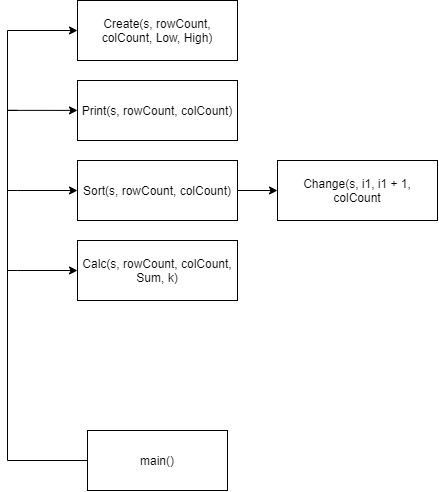

The diagram above was exported from draw.io. Its source (the exported page's mxGraphModel, read from the mxfile embedded in the PNG):
<mxGraphModel dx="727" dy="844" grid="1" gridSize="10" guides="1" tooltips="1" connect="1" arrows="1" fold="1" page="1" pageScale="1" pageWidth="827" pageHeight="1169" math="0" shadow="0">
  <root>
    <mxCell id="0" />
    <mxCell id="1" parent="0" />
    <mxCell id="hRIdR0atX2tXK3bK3sC0-16" style="edgeStyle=orthogonalEdgeStyle;rounded=0;orthogonalLoop=1;jettySize=auto;html=1;exitX=0;exitY=0.5;exitDx=0;exitDy=0;entryX=0;entryY=0.5;entryDx=0;entryDy=0;" parent="1" source="hRIdR0atX2tXK3bK3sC0-1" target="hRIdR0atX2tXK3bK3sC0-2" edge="1">
      <mxGeometry relative="1" as="geometry">
        <mxPoint x="60" y="70" as="targetPoint" />
        <Array as="points">
          <mxPoint x="60" y="510" />
          <mxPoint x="60" y="80" />
        </Array>
      </mxGeometry>
    </mxCell>
    <mxCell id="hRIdR0atX2tXK3bK3sC0-1" value="main()" style="rounded=0;whiteSpace=wrap;html=1;" parent="1" vertex="1">
      <mxGeometry x="140" y="480" width="140" height="60" as="geometry" />
    </mxCell>
    <mxCell id="hRIdR0atX2tXK3bK3sC0-2" value="Create(s, rowCount, colCount, Low, High)" style="rounded=0;whiteSpace=wrap;html=1;" parent="1" vertex="1">
      <mxGeometry x="130" y="50" width="160" height="60" as="geometry" />
    </mxCell>
    <mxCell id="hRIdR0atX2tXK3bK3sC0-9" value="Print(s, rowCount, colCount)" style="rounded=0;whiteSpace=wrap;html=1;" parent="1" vertex="1">
      <mxGeometry x="130" y="130" width="160" height="60" as="geometry" />
    </mxCell>
    <mxCell id="fZ7M9SsuubzBmqJuLMU7-1" style="edgeStyle=orthogonalEdgeStyle;rounded=0;orthogonalLoop=1;jettySize=auto;html=1;exitX=1;exitY=0.5;exitDx=0;exitDy=0;entryX=0;entryY=0.5;entryDx=0;entryDy=0;" edge="1" parent="1" source="hRIdR0atX2tXK3bK3sC0-11" target="hRIdR0atX2tXK3bK3sC0-15">
      <mxGeometry relative="1" as="geometry" />
    </mxCell>
    <mxCell id="hRIdR0atX2tXK3bK3sC0-11" value="Sort(s, rowCount, colCount)" style="rounded=0;whiteSpace=wrap;html=1;" parent="1" vertex="1">
      <mxGeometry x="130" y="210" width="160" height="60" as="geometry" />
    </mxCell>
    <mxCell id="hRIdR0atX2tXK3bK3sC0-13" value="Calc(s, rowCount, colCount, Sum, k)" style="rounded=0;whiteSpace=wrap;html=1;" parent="1" vertex="1">
      <mxGeometry x="130" y="290" width="160" height="60" as="geometry" />
    </mxCell>
    <mxCell id="hRIdR0atX2tXK3bK3sC0-15" value="Change(s, i1, i1 + 1, colCount" style="rounded=0;whiteSpace=wrap;html=1;" parent="1" vertex="1">
      <mxGeometry x="330" y="210" width="160" height="60" as="geometry" />
    </mxCell>
    <mxCell id="hRIdR0atX2tXK3bK3sC0-17" value="" style="endArrow=classic;html=1;rounded=0;edgeStyle=orthogonalEdgeStyle;" parent="1" edge="1">
      <mxGeometry width="50" height="50" relative="1" as="geometry">
        <mxPoint x="70" y="159.9" as="sourcePoint" />
        <mxPoint x="130" y="159.9" as="targetPoint" />
        <Array as="points">
          <mxPoint x="60" y="159.9" />
        </Array>
      </mxGeometry>
    </mxCell>
    <mxCell id="hRIdR0atX2tXK3bK3sC0-18" value="" style="endArrow=classic;html=1;rounded=0;edgeStyle=orthogonalEdgeStyle;" parent="1" target="hRIdR0atX2tXK3bK3sC0-11" edge="1">
      <mxGeometry width="50" height="50" relative="1" as="geometry">
        <mxPoint x="60" y="240" as="sourcePoint" />
        <mxPoint x="139.99999999999994" y="169.89999999999998" as="targetPoint" />
        <Array as="points">
          <mxPoint x="70" y="240" />
          <mxPoint x="70" y="240" />
        </Array>
      </mxGeometry>
    </mxCell>
    <mxCell id="hRIdR0atX2tXK3bK3sC0-19" value="" style="endArrow=classic;html=1;rounded=0;edgeStyle=orthogonalEdgeStyle;entryX=0;entryY=0.5;entryDx=0;entryDy=0;" parent="1" target="hRIdR0atX2tXK3bK3sC0-13" edge="1">
      <mxGeometry width="50" height="50" relative="1" as="geometry">
        <mxPoint x="60" y="320" as="sourcePoint" />
        <mxPoint x="120" y="330" as="targetPoint" />
        <Array as="points">
          <mxPoint x="70" y="320" />
        </Array>
      </mxGeometry>
    </mxCell>
  </root>
</mxGraphModel>